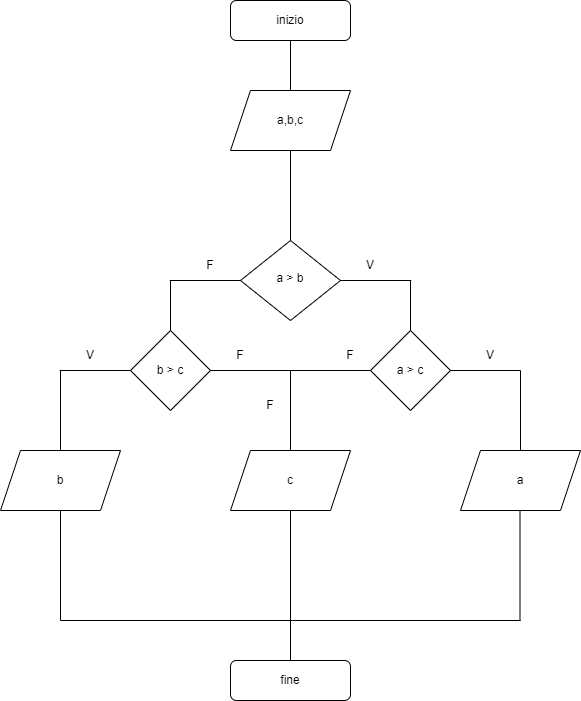

The diagram above was exported from draw.io. Its source (the exported page's mxGraphModel, read from the mxfile embedded in the PNG):
<mxGraphModel dx="1422" dy="754" grid="1" gridSize="10" guides="1" tooltips="1" connect="1" arrows="1" fold="1" page="1" pageScale="1" pageWidth="827" pageHeight="1169" math="0" shadow="0">
  <root>
    <mxCell id="WIyWlLk6GJQsqaUBKTNV-0" />
    <mxCell id="WIyWlLk6GJQsqaUBKTNV-1" parent="WIyWlLk6GJQsqaUBKTNV-0" />
    <mxCell id="WIyWlLk6GJQsqaUBKTNV-3" value="inizio" style="rounded=1;whiteSpace=wrap;html=1;fontSize=12;glass=0;strokeWidth=1;shadow=0;" parent="WIyWlLk6GJQsqaUBKTNV-1" vertex="1">
      <mxGeometry x="310" y="30" width="120" height="40" as="geometry" />
    </mxCell>
    <mxCell id="WIyWlLk6GJQsqaUBKTNV-6" value="a &amp;gt; b" style="rhombus;whiteSpace=wrap;html=1;shadow=0;fontFamily=Helvetica;fontSize=12;align=center;strokeWidth=1;spacing=6;spacingTop=-4;" parent="WIyWlLk6GJQsqaUBKTNV-1" vertex="1">
      <mxGeometry x="320" y="270" width="100" height="80" as="geometry" />
    </mxCell>
    <mxCell id="WIyWlLk6GJQsqaUBKTNV-11" value="fine" style="rounded=1;whiteSpace=wrap;html=1;fontSize=12;glass=0;strokeWidth=1;shadow=0;" parent="WIyWlLk6GJQsqaUBKTNV-1" vertex="1">
      <mxGeometry x="310" y="690" width="120" height="40" as="geometry" />
    </mxCell>
    <mxCell id="a2yHSL339FdTBT0Yp-8V-0" value="" style="shape=parallelogram;perimeter=parallelogramPerimeter;whiteSpace=wrap;html=1;fixedSize=1;" parent="WIyWlLk6GJQsqaUBKTNV-1" vertex="1">
      <mxGeometry x="310" y="120" width="120" height="60" as="geometry" />
    </mxCell>
    <mxCell id="a2yHSL339FdTBT0Yp-8V-1" value="a,b,c" style="text;html=1;strokeColor=none;fillColor=none;align=center;verticalAlign=middle;whiteSpace=wrap;rounded=0;" parent="WIyWlLk6GJQsqaUBKTNV-1" vertex="1">
      <mxGeometry x="340" y="135" width="60" height="30" as="geometry" />
    </mxCell>
    <mxCell id="a2yHSL339FdTBT0Yp-8V-2" value="" style="endArrow=none;html=1;rounded=0;entryX=0.5;entryY=1;entryDx=0;entryDy=0;exitX=0.5;exitY=0;exitDx=0;exitDy=0;" parent="WIyWlLk6GJQsqaUBKTNV-1" source="WIyWlLk6GJQsqaUBKTNV-6" target="a2yHSL339FdTBT0Yp-8V-0" edge="1">
      <mxGeometry width="50" height="50" relative="1" as="geometry">
        <mxPoint x="330" y="250" as="sourcePoint" />
        <mxPoint x="320" y="200" as="targetPoint" />
      </mxGeometry>
    </mxCell>
    <mxCell id="a2yHSL339FdTBT0Yp-8V-5" value="" style="endArrow=none;html=1;rounded=0;" parent="WIyWlLk6GJQsqaUBKTNV-1" source="WIyWlLk6GJQsqaUBKTNV-6" edge="1">
      <mxGeometry width="50" height="50" relative="1" as="geometry">
        <mxPoint x="420" y="360" as="sourcePoint" />
        <mxPoint x="490.71067811865476" y="310" as="targetPoint" />
      </mxGeometry>
    </mxCell>
    <mxCell id="a2yHSL339FdTBT0Yp-8V-6" value="" style="endArrow=none;html=1;rounded=0;" parent="WIyWlLk6GJQsqaUBKTNV-1" source="WIyWlLk6GJQsqaUBKTNV-6" edge="1">
      <mxGeometry width="50" height="50" relative="1" as="geometry">
        <mxPoint x="249.28932188134524" y="360" as="sourcePoint" />
        <mxPoint x="249.28932188134524" y="310" as="targetPoint" />
      </mxGeometry>
    </mxCell>
    <mxCell id="a2yHSL339FdTBT0Yp-8V-7" value="V" style="text;html=1;strokeColor=none;fillColor=none;align=center;verticalAlign=middle;whiteSpace=wrap;rounded=0;" parent="WIyWlLk6GJQsqaUBKTNV-1" vertex="1">
      <mxGeometry x="420" y="280" width="60" height="30" as="geometry" />
    </mxCell>
    <mxCell id="a2yHSL339FdTBT0Yp-8V-8" value="F" style="text;html=1;strokeColor=none;fillColor=none;align=center;verticalAlign=middle;whiteSpace=wrap;rounded=0;" parent="WIyWlLk6GJQsqaUBKTNV-1" vertex="1">
      <mxGeometry x="260" y="280" width="60" height="30" as="geometry" />
    </mxCell>
    <mxCell id="a2yHSL339FdTBT0Yp-8V-9" value="" style="endArrow=none;html=1;rounded=0;" parent="WIyWlLk6GJQsqaUBKTNV-1" source="WIyWlLk6GJQsqaUBKTNV-3" edge="1">
      <mxGeometry width="50" height="50" relative="1" as="geometry">
        <mxPoint x="370" y="120" as="sourcePoint" />
        <mxPoint x="370" y="120" as="targetPoint" />
      </mxGeometry>
    </mxCell>
    <mxCell id="a2yHSL339FdTBT0Yp-8V-11" value="" style="rhombus;whiteSpace=wrap;html=1;" parent="WIyWlLk6GJQsqaUBKTNV-1" vertex="1">
      <mxGeometry x="450" y="360" width="80" height="80" as="geometry" />
    </mxCell>
    <mxCell id="a2yHSL339FdTBT0Yp-8V-12" value="" style="endArrow=none;html=1;rounded=0;" parent="WIyWlLk6GJQsqaUBKTNV-1" edge="1">
      <mxGeometry width="50" height="50" relative="1" as="geometry">
        <mxPoint x="490" y="360" as="sourcePoint" />
        <mxPoint x="490" y="310" as="targetPoint" />
      </mxGeometry>
    </mxCell>
    <mxCell id="a2yHSL339FdTBT0Yp-8V-14" value="a &amp;gt; c" style="text;html=1;strokeColor=none;fillColor=none;align=center;verticalAlign=middle;whiteSpace=wrap;rounded=0;" parent="WIyWlLk6GJQsqaUBKTNV-1" vertex="1">
      <mxGeometry x="460" y="385" width="60" height="30" as="geometry" />
    </mxCell>
    <mxCell id="a2yHSL339FdTBT0Yp-8V-16" value="" style="endArrow=none;html=1;rounded=0;" parent="WIyWlLk6GJQsqaUBKTNV-1" source="a2yHSL339FdTBT0Yp-8V-11" edge="1">
      <mxGeometry width="50" height="50" relative="1" as="geometry">
        <mxPoint x="530" y="450" as="sourcePoint" />
        <mxPoint x="600" y="400" as="targetPoint" />
      </mxGeometry>
    </mxCell>
    <mxCell id="a2yHSL339FdTBT0Yp-8V-19" value="" style="endArrow=none;html=1;rounded=0;" parent="WIyWlLk6GJQsqaUBKTNV-1" edge="1">
      <mxGeometry width="50" height="50" relative="1" as="geometry">
        <mxPoint x="600" y="480" as="sourcePoint" />
        <mxPoint x="600" y="400" as="targetPoint" />
      </mxGeometry>
    </mxCell>
    <mxCell id="a2yHSL339FdTBT0Yp-8V-20" value="V" style="text;html=1;strokeColor=none;fillColor=none;align=center;verticalAlign=middle;whiteSpace=wrap;rounded=0;" parent="WIyWlLk6GJQsqaUBKTNV-1" vertex="1">
      <mxGeometry x="540" y="370" width="60" height="30" as="geometry" />
    </mxCell>
    <mxCell id="a2yHSL339FdTBT0Yp-8V-26" value="" style="shape=parallelogram;perimeter=parallelogramPerimeter;whiteSpace=wrap;html=1;fixedSize=1;" parent="WIyWlLk6GJQsqaUBKTNV-1" vertex="1">
      <mxGeometry x="540" y="480" width="120" height="60" as="geometry" />
    </mxCell>
    <mxCell id="a2yHSL339FdTBT0Yp-8V-27" value="a" style="text;html=1;strokeColor=none;fillColor=none;align=center;verticalAlign=middle;whiteSpace=wrap;rounded=0;" parent="WIyWlLk6GJQsqaUBKTNV-1" vertex="1">
      <mxGeometry x="570" y="495" width="60" height="30" as="geometry" />
    </mxCell>
    <mxCell id="a2yHSL339FdTBT0Yp-8V-30" value="" style="rhombus;whiteSpace=wrap;html=1;" parent="WIyWlLk6GJQsqaUBKTNV-1" vertex="1">
      <mxGeometry x="210" y="360" width="80" height="80" as="geometry" />
    </mxCell>
    <mxCell id="a2yHSL339FdTBT0Yp-8V-31" value="b &amp;gt; c" style="text;html=1;strokeColor=none;fillColor=none;align=center;verticalAlign=middle;whiteSpace=wrap;rounded=0;" parent="WIyWlLk6GJQsqaUBKTNV-1" vertex="1">
      <mxGeometry x="220" y="385" width="60" height="30" as="geometry" />
    </mxCell>
    <mxCell id="a2yHSL339FdTBT0Yp-8V-32" value="" style="endArrow=none;html=1;rounded=0;" parent="WIyWlLk6GJQsqaUBKTNV-1" source="a2yHSL339FdTBT0Yp-8V-30" edge="1">
      <mxGeometry width="50" height="50" relative="1" as="geometry">
        <mxPoint x="250" y="339.28932188134524" as="sourcePoint" />
        <mxPoint x="250" y="310" as="targetPoint" />
      </mxGeometry>
    </mxCell>
    <mxCell id="a2yHSL339FdTBT0Yp-8V-34" value="" style="shape=parallelogram;perimeter=parallelogramPerimeter;whiteSpace=wrap;html=1;fixedSize=1;" parent="WIyWlLk6GJQsqaUBKTNV-1" vertex="1">
      <mxGeometry x="80" y="480" width="120" height="60" as="geometry" />
    </mxCell>
    <mxCell id="a2yHSL339FdTBT0Yp-8V-35" value="b" style="text;html=1;strokeColor=none;fillColor=none;align=center;verticalAlign=middle;whiteSpace=wrap;rounded=0;" parent="WIyWlLk6GJQsqaUBKTNV-1" vertex="1">
      <mxGeometry x="110" y="495" width="60" height="30" as="geometry" />
    </mxCell>
    <mxCell id="a2yHSL339FdTBT0Yp-8V-36" value="" style="endArrow=none;html=1;rounded=0;entryX=0;entryY=0.5;entryDx=0;entryDy=0;" parent="WIyWlLk6GJQsqaUBKTNV-1" source="a2yHSL339FdTBT0Yp-8V-30" target="a2yHSL339FdTBT0Yp-8V-11" edge="1">
      <mxGeometry width="50" height="50" relative="1" as="geometry">
        <mxPoint x="290" y="450" as="sourcePoint" />
        <mxPoint x="320" y="400" as="targetPoint" />
      </mxGeometry>
    </mxCell>
    <mxCell id="a2yHSL339FdTBT0Yp-8V-37" value="c" style="shape=parallelogram;perimeter=parallelogramPerimeter;whiteSpace=wrap;html=1;fixedSize=1;" parent="WIyWlLk6GJQsqaUBKTNV-1" vertex="1">
      <mxGeometry x="310" y="480" width="120" height="60" as="geometry" />
    </mxCell>
    <mxCell id="a2yHSL339FdTBT0Yp-8V-38" value="F" style="text;html=1;strokeColor=none;fillColor=none;align=center;verticalAlign=middle;whiteSpace=wrap;rounded=0;" parent="WIyWlLk6GJQsqaUBKTNV-1" vertex="1">
      <mxGeometry x="400" y="370" width="60" height="30" as="geometry" />
    </mxCell>
    <mxCell id="a2yHSL339FdTBT0Yp-8V-39" value="F" style="text;html=1;strokeColor=none;fillColor=none;align=center;verticalAlign=middle;whiteSpace=wrap;rounded=0;" parent="WIyWlLk6GJQsqaUBKTNV-1" vertex="1">
      <mxGeometry x="320" y="420" width="60" height="30" as="geometry" />
    </mxCell>
    <mxCell id="a2yHSL339FdTBT0Yp-8V-40" value="V" style="text;html=1;strokeColor=none;fillColor=none;align=center;verticalAlign=middle;whiteSpace=wrap;rounded=0;" parent="WIyWlLk6GJQsqaUBKTNV-1" vertex="1">
      <mxGeometry x="140" y="370" width="60" height="30" as="geometry" />
    </mxCell>
    <mxCell id="a2yHSL339FdTBT0Yp-8V-41" value="F" style="text;html=1;strokeColor=none;fillColor=none;align=center;verticalAlign=middle;whiteSpace=wrap;rounded=0;" parent="WIyWlLk6GJQsqaUBKTNV-1" vertex="1">
      <mxGeometry x="290" y="370" width="60" height="30" as="geometry" />
    </mxCell>
    <mxCell id="a2yHSL339FdTBT0Yp-8V-42" value="" style="endArrow=none;html=1;rounded=0;" parent="WIyWlLk6GJQsqaUBKTNV-1" source="a2yHSL339FdTBT0Yp-8V-37" edge="1">
      <mxGeometry width="50" height="50" relative="1" as="geometry">
        <mxPoint x="370" y="459.28932188134524" as="sourcePoint" />
        <mxPoint x="370" y="400" as="targetPoint" />
      </mxGeometry>
    </mxCell>
    <mxCell id="a2yHSL339FdTBT0Yp-8V-43" value="" style="endArrow=none;html=1;rounded=0;" parent="WIyWlLk6GJQsqaUBKTNV-1" source="a2yHSL339FdTBT0Yp-8V-30" edge="1">
      <mxGeometry width="50" height="50" relative="1" as="geometry">
        <mxPoint x="139.28932188134524" y="450" as="sourcePoint" />
        <mxPoint x="139.28932188134524" y="400" as="targetPoint" />
      </mxGeometry>
    </mxCell>
    <mxCell id="a2yHSL339FdTBT0Yp-8V-44" value="" style="endArrow=none;html=1;rounded=0;entryX=0;entryY=1;entryDx=0;entryDy=0;" parent="WIyWlLk6GJQsqaUBKTNV-1" source="a2yHSL339FdTBT0Yp-8V-34" target="a2yHSL339FdTBT0Yp-8V-40" edge="1">
      <mxGeometry width="50" height="50" relative="1" as="geometry">
        <mxPoint x="140" y="459.28932188134524" as="sourcePoint" />
        <mxPoint x="140" y="409.28932188134524" as="targetPoint" />
      </mxGeometry>
    </mxCell>
    <mxCell id="a2yHSL339FdTBT0Yp-8V-45" value="" style="endArrow=none;html=1;rounded=0;" parent="WIyWlLk6GJQsqaUBKTNV-1" source="a2yHSL339FdTBT0Yp-8V-34" edge="1">
      <mxGeometry width="50" height="50" relative="1" as="geometry">
        <mxPoint x="140" y="590" as="sourcePoint" />
        <mxPoint x="140" y="650" as="targetPoint" />
      </mxGeometry>
    </mxCell>
    <mxCell id="a2yHSL339FdTBT0Yp-8V-47" value="" style="endArrow=none;html=1;rounded=0;" parent="WIyWlLk6GJQsqaUBKTNV-1" edge="1">
      <mxGeometry width="50" height="50" relative="1" as="geometry">
        <mxPoint x="599.5" y="540" as="sourcePoint" />
        <mxPoint x="599.5" y="650" as="targetPoint" />
      </mxGeometry>
    </mxCell>
    <mxCell id="a2yHSL339FdTBT0Yp-8V-48" value="" style="endArrow=none;html=1;rounded=0;entryX=0.5;entryY=0;entryDx=0;entryDy=0;exitX=0.5;exitY=1;exitDx=0;exitDy=0;" parent="WIyWlLk6GJQsqaUBKTNV-1" source="a2yHSL339FdTBT0Yp-8V-37" target="WIyWlLk6GJQsqaUBKTNV-11" edge="1">
      <mxGeometry width="50" height="50" relative="1" as="geometry">
        <mxPoint x="370" y="550" as="sourcePoint" />
        <mxPoint x="369.5" y="640" as="targetPoint" />
      </mxGeometry>
    </mxCell>
    <mxCell id="a2yHSL339FdTBT0Yp-8V-50" value="" style="endArrow=none;html=1;rounded=0;" parent="WIyWlLk6GJQsqaUBKTNV-1" edge="1">
      <mxGeometry width="50" height="50" relative="1" as="geometry">
        <mxPoint x="140" y="650" as="sourcePoint" />
        <mxPoint x="370" y="650" as="targetPoint" />
      </mxGeometry>
    </mxCell>
    <mxCell id="a2yHSL339FdTBT0Yp-8V-51" value="" style="endArrow=none;html=1;rounded=0;" parent="WIyWlLk6GJQsqaUBKTNV-1" edge="1">
      <mxGeometry width="50" height="50" relative="1" as="geometry">
        <mxPoint x="360" y="650" as="sourcePoint" />
        <mxPoint x="600" y="650" as="targetPoint" />
      </mxGeometry>
    </mxCell>
  </root>
</mxGraphModel>